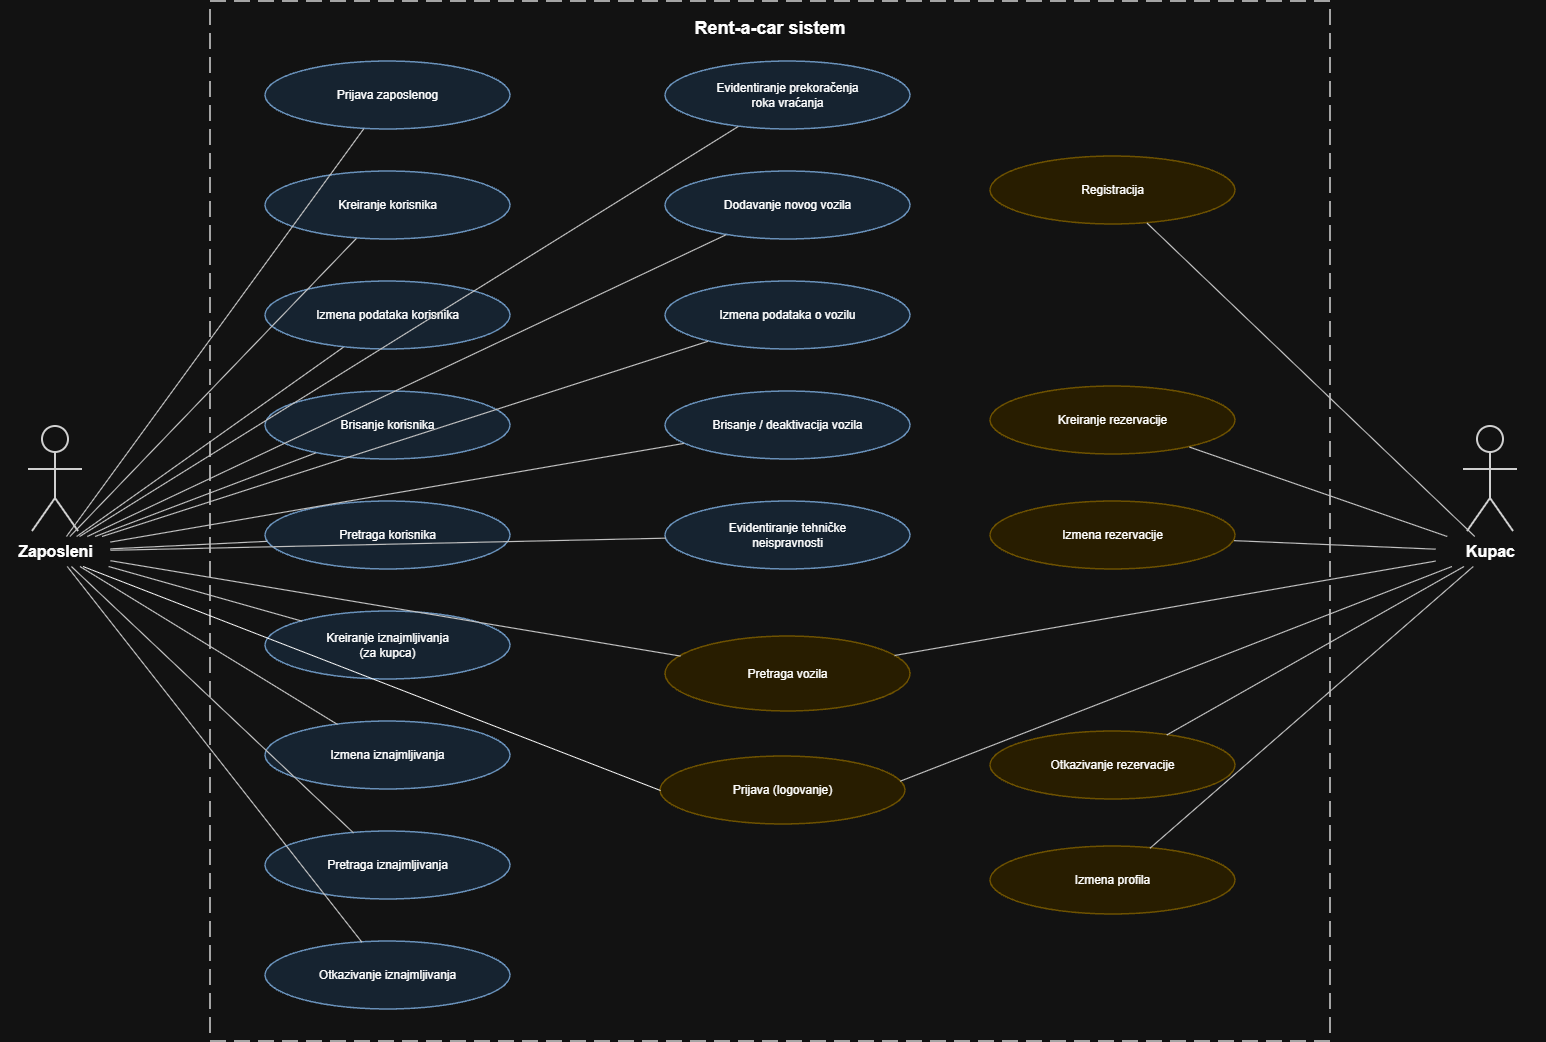

The diagram above was exported from draw.io. Its source (the exported page's mxGraphModel, read from the mxfile embedded in the PNG):
<mxGraphModel dx="1800" dy="1077" grid="1" gridSize="10" guides="1" tooltips="1" connect="1" arrows="1" fold="1" page="1" pageScale="1" pageWidth="1800" pageHeight="1250" math="0" shadow="0">
  <root>
    <mxCell id="0" />
    <mxCell id="1" parent="0" />
    <mxCell id="system" parent="1" style="rounded=0;whiteSpace=wrap;html=1;dashed=1;dashPattern=8 4;strokeWidth=2;strokeColor=#555555;fillColor=none;verticalAlign=top;align=center;fontStyle=1;fontSize=18;spacingTop=10;" value="Rent-a-car sistem" vertex="1">
      <mxGeometry height="1040" width="1120" x="300" y="55" as="geometry" />
    </mxCell>
    <mxCell id="employee_head" parent="1" style="shape=ellipse;whiteSpace=wrap;html=1;aspect=fixed;fillColor=#ffffff;strokeColor=#222222;strokeWidth=2;" value="" vertex="1">
      <mxGeometry height="26" width="26" x="132" y="480" as="geometry" />
    </mxCell>
    <mxCell id="employee_body" edge="1" parent="1" style="endArrow=none;startArrow=none;html=1;strokeColor=#222222;strokeWidth=2;rounded=0;" value="">
      <mxGeometry relative="1" as="geometry">
        <mxPoint x="145" y="506" as="sourcePoint" />
        <mxPoint x="145" y="552" as="targetPoint" />
      </mxGeometry>
    </mxCell>
    <mxCell id="employee_arms" edge="1" parent="1" style="endArrow=none;startArrow=none;html=1;strokeColor=#222222;strokeWidth=2;rounded=0;" value="">
      <mxGeometry relative="1" as="geometry">
        <mxPoint x="118" y="523" as="sourcePoint" />
        <mxPoint x="172" y="523" as="targetPoint" />
      </mxGeometry>
    </mxCell>
    <mxCell id="employee_leg1" edge="1" parent="1" style="endArrow=none;startArrow=none;html=1;strokeColor=#222222;strokeWidth=2;rounded=0;" value="">
      <mxGeometry relative="1" as="geometry">
        <mxPoint x="145" y="552" as="sourcePoint" />
        <mxPoint x="122" y="585" as="targetPoint" />
      </mxGeometry>
    </mxCell>
    <mxCell id="employee_leg2" edge="1" parent="1" style="endArrow=none;startArrow=none;html=1;strokeColor=#222222;strokeWidth=2;rounded=0;" value="">
      <mxGeometry relative="1" as="geometry">
        <mxPoint x="145" y="552" as="sourcePoint" />
        <mxPoint x="168" y="585" as="targetPoint" />
      </mxGeometry>
    </mxCell>
    <mxCell id="employee_label" parent="1" style="text;html=1;align=center;verticalAlign=middle;fontStyle=1;fontSize=16;" value="Zaposleni" vertex="1">
      <mxGeometry height="30" width="110" x="90" y="590" as="geometry" />
    </mxCell>
    <mxCell id="customer_head" parent="1" style="shape=ellipse;whiteSpace=wrap;html=1;aspect=fixed;fillColor=#ffffff;strokeColor=#222222;strokeWidth=2;" value="" vertex="1">
      <mxGeometry height="26" width="26" x="1567" y="480" as="geometry" />
    </mxCell>
    <mxCell id="customer_body" edge="1" parent="1" style="endArrow=none;startArrow=none;html=1;strokeColor=#222222;strokeWidth=2;rounded=0;" value="">
      <mxGeometry relative="1" as="geometry">
        <mxPoint x="1580" y="506" as="sourcePoint" />
        <mxPoint x="1580" y="552" as="targetPoint" />
      </mxGeometry>
    </mxCell>
    <mxCell id="customer_arms" edge="1" parent="1" style="endArrow=none;startArrow=none;html=1;strokeColor=#222222;strokeWidth=2;rounded=0;" value="">
      <mxGeometry relative="1" as="geometry">
        <mxPoint x="1553" y="523" as="sourcePoint" />
        <mxPoint x="1607" y="523" as="targetPoint" />
      </mxGeometry>
    </mxCell>
    <mxCell id="customer_leg1" edge="1" parent="1" style="endArrow=none;startArrow=none;html=1;strokeColor=#222222;strokeWidth=2;rounded=0;" value="">
      <mxGeometry relative="1" as="geometry">
        <mxPoint x="1580" y="552" as="sourcePoint" />
        <mxPoint x="1557" y="585" as="targetPoint" />
      </mxGeometry>
    </mxCell>
    <mxCell id="customer_leg2" edge="1" parent="1" style="endArrow=none;startArrow=none;html=1;strokeColor=#222222;strokeWidth=2;rounded=0;" value="">
      <mxGeometry relative="1" as="geometry">
        <mxPoint x="1580" y="552" as="sourcePoint" />
        <mxPoint x="1603" y="585" as="targetPoint" />
      </mxGeometry>
    </mxCell>
    <mxCell id="customer_label" parent="1" style="text;html=1;align=center;verticalAlign=middle;fontStyle=1;fontSize=16;" value="Kupac" vertex="1">
      <mxGeometry height="30" width="110" x="1525" y="590" as="geometry" />
    </mxCell>
    <mxCell id="emp_login" parent="1" style="ellipse;whiteSpace=wrap;html=1;fillColor=#e1f0ff;strokeColor=#4a78a8;strokeWidth=1.5;fontSize=12;align=center;verticalAlign=middle;spacing=5;" value="Prijava zaposlenog" vertex="1">
      <mxGeometry height="68" width="245" x="355" y="115" as="geometry" />
    </mxCell>
    <mxCell id="emp_create_user" parent="1" style="ellipse;whiteSpace=wrap;html=1;fillColor=#e1f0ff;strokeColor=#4a78a8;strokeWidth=1.5;fontSize=12;align=center;verticalAlign=middle;spacing=5;" value="Kreiranje korisnika" vertex="1">
      <mxGeometry height="68" width="245" x="355" y="225" as="geometry" />
    </mxCell>
    <mxCell id="emp_edit_user" parent="1" style="ellipse;whiteSpace=wrap;html=1;fillColor=#e1f0ff;strokeColor=#4a78a8;strokeWidth=1.5;fontSize=12;align=center;verticalAlign=middle;spacing=5;" value="Izmena podataka korisnika" vertex="1">
      <mxGeometry height="68" width="245" x="355" y="335" as="geometry" />
    </mxCell>
    <mxCell id="emp_delete_user" parent="1" style="ellipse;whiteSpace=wrap;html=1;fillColor=#e1f0ff;strokeColor=#4a78a8;strokeWidth=1.5;fontSize=12;align=center;verticalAlign=middle;spacing=5;" value="Brisanje korisnika" vertex="1">
      <mxGeometry height="68" width="245" x="355" y="445" as="geometry" />
    </mxCell>
    <mxCell id="emp_search_user" parent="1" style="ellipse;whiteSpace=wrap;html=1;fillColor=#e1f0ff;strokeColor=#4a78a8;strokeWidth=1.5;fontSize=12;align=center;verticalAlign=middle;spacing=5;" value="Pretraga korisnika" vertex="1">
      <mxGeometry height="68" width="245" x="355" y="555" as="geometry" />
    </mxCell>
    <mxCell id="emp_create_rent" parent="1" style="ellipse;whiteSpace=wrap;html=1;fillColor=#e1f0ff;strokeColor=#4a78a8;strokeWidth=1.5;fontSize=12;align=center;verticalAlign=middle;spacing=5;" value="Kreiranje iznajmljivanja&lt;br&gt;(za kupca)" vertex="1">
      <mxGeometry height="68" width="245" x="355" y="665" as="geometry" />
    </mxCell>
    <mxCell id="emp_edit_rent" parent="1" style="ellipse;whiteSpace=wrap;html=1;fillColor=#e1f0ff;strokeColor=#4a78a8;strokeWidth=1.5;fontSize=12;align=center;verticalAlign=middle;spacing=5;" value="Izmena iznajmljivanja" vertex="1">
      <mxGeometry height="68" width="245" x="355" y="775" as="geometry" />
    </mxCell>
    <mxCell id="emp_search_rent" parent="1" style="ellipse;whiteSpace=wrap;html=1;fillColor=#e1f0ff;strokeColor=#4a78a8;strokeWidth=1.5;fontSize=12;align=center;verticalAlign=middle;spacing=5;" value="Pretraga iznajmljivanja" vertex="1">
      <mxGeometry height="68" width="245" x="355" y="885" as="geometry" />
    </mxCell>
    <mxCell id="emp_cancel_rent" parent="1" style="ellipse;whiteSpace=wrap;html=1;fillColor=#e1f0ff;strokeColor=#4a78a8;strokeWidth=1.5;fontSize=12;align=center;verticalAlign=middle;spacing=5;" value="Otkazivanje iznajmljivanja" vertex="1">
      <mxGeometry height="68" width="245" x="355" y="995" as="geometry" />
    </mxCell>
    <mxCell id="emp_overdue" parent="1" style="ellipse;whiteSpace=wrap;html=1;fillColor=#e1f0ff;strokeColor=#4a78a8;strokeWidth=1.5;fontSize=12;align=center;verticalAlign=middle;spacing=5;" value="Evidentiranje prekoračenja&lt;br&gt;roka vraćanja" vertex="1">
      <mxGeometry height="68" width="245" x="755" y="115" as="geometry" />
    </mxCell>
    <mxCell id="emp_add_vehicle" parent="1" style="ellipse;whiteSpace=wrap;html=1;fillColor=#e1f0ff;strokeColor=#4a78a8;strokeWidth=1.5;fontSize=12;align=center;verticalAlign=middle;spacing=5;" value="Dodavanje novog vozila" vertex="1">
      <mxGeometry height="68" width="245" x="755" y="225" as="geometry" />
    </mxCell>
    <mxCell id="emp_edit_vehicle" parent="1" style="ellipse;whiteSpace=wrap;html=1;fillColor=#e1f0ff;strokeColor=#4a78a8;strokeWidth=1.5;fontSize=12;align=center;verticalAlign=middle;spacing=5;" value="Izmena podataka o vozilu" vertex="1">
      <mxGeometry height="68" width="245" x="755" y="335" as="geometry" />
    </mxCell>
    <mxCell id="emp_delete_vehicle" parent="1" style="ellipse;whiteSpace=wrap;html=1;fillColor=#e1f0ff;strokeColor=#4a78a8;strokeWidth=1.5;fontSize=12;align=center;verticalAlign=middle;spacing=5;" value="Brisanje / deaktivacija vozila" vertex="1">
      <mxGeometry height="68" width="245" x="755" y="445" as="geometry" />
    </mxCell>
    <mxCell id="emp_fault" parent="1" style="ellipse;whiteSpace=wrap;html=1;fillColor=#e1f0ff;strokeColor=#4a78a8;strokeWidth=1.5;fontSize=12;align=center;verticalAlign=middle;spacing=5;" value="Evidentiranje tehničke&lt;br&gt;neispravnosti" vertex="1">
      <mxGeometry height="68" width="245" x="755" y="555" as="geometry" />
    </mxCell>
    <mxCell id="search_vehicle" parent="1" style="ellipse;whiteSpace=wrap;html=1;fillColor=#fff2cc;strokeColor=#d6b656;strokeWidth=1.5;fontSize=12;align=center;verticalAlign=middle;spacing=5;" value="Pretraga vozila" vertex="1">
      <mxGeometry height="75" width="245" x="755" y="690" as="geometry" />
    </mxCell>
    <mxCell id="cust_register" parent="1" style="ellipse;whiteSpace=wrap;html=1;fillColor=#fff2cc;strokeColor=#d6b656;strokeWidth=1.5;fontSize=12;align=center;verticalAlign=middle;spacing=5;" value="Registracija" vertex="1">
      <mxGeometry height="68" width="245" x="1080" y="210" as="geometry" />
    </mxCell>
    <mxCell id="cust_login" parent="1" style="ellipse;whiteSpace=wrap;html=1;fillColor=#fff2cc;strokeColor=#d6b656;strokeWidth=1.5;fontSize=12;align=center;verticalAlign=middle;spacing=5;" value="Prijava (logovanje)" vertex="1">
      <mxGeometry height="68" width="245" x="750" y="810" as="geometry" />
    </mxCell>
    <mxCell id="cust_create_res" parent="1" style="ellipse;whiteSpace=wrap;html=1;fillColor=#fff2cc;strokeColor=#d6b656;strokeWidth=1.5;fontSize=12;align=center;verticalAlign=middle;spacing=5;" value="Kreiranje rezervacije" vertex="1">
      <mxGeometry height="68" width="245" x="1080" y="440" as="geometry" />
    </mxCell>
    <mxCell id="cust_edit_res" parent="1" style="ellipse;whiteSpace=wrap;html=1;fillColor=#fff2cc;strokeColor=#d6b656;strokeWidth=1.5;fontSize=12;align=center;verticalAlign=middle;spacing=5;" value="Izmena rezervacije" vertex="1">
      <mxGeometry height="68" width="245" x="1080" y="555" as="geometry" />
    </mxCell>
    <mxCell id="cust_cancel_res" parent="1" style="ellipse;whiteSpace=wrap;html=1;fillColor=#fff2cc;strokeColor=#d6b656;strokeWidth=1.5;fontSize=12;align=center;verticalAlign=middle;spacing=5;" value="Otkazivanje rezervacije" vertex="1">
      <mxGeometry height="68" width="245" x="1080" y="785" as="geometry" />
    </mxCell>
    <mxCell id="cust_profile" parent="1" style="ellipse;whiteSpace=wrap;html=1;fillColor=#fff2cc;strokeColor=#d6b656;strokeWidth=1.5;fontSize=12;align=center;verticalAlign=middle;spacing=5;" value="Izmena profila" vertex="1">
      <mxGeometry height="68" width="245" x="1080" y="900" as="geometry" />
    </mxCell>
    <mxCell id="e_emp_0" edge="1" parent="1" source="employee_label" style="edgeStyle=none;html=1;rounded=0;strokeColor=#333333;strokeWidth=1.2;endArrow=none;startArrow=none;" target="emp_login" value="">
      <mxGeometry relative="1" as="geometry" />
    </mxCell>
    <mxCell id="e_emp_1" edge="1" parent="1" source="employee_label" style="edgeStyle=none;html=1;rounded=0;strokeColor=#333333;strokeWidth=1.2;endArrow=none;startArrow=none;" target="emp_create_user" value="">
      <mxGeometry relative="1" as="geometry" />
    </mxCell>
    <mxCell id="e_emp_2" edge="1" parent="1" source="employee_label" style="edgeStyle=none;html=1;rounded=0;strokeColor=#333333;strokeWidth=1.2;endArrow=none;startArrow=none;" target="emp_edit_user" value="">
      <mxGeometry relative="1" as="geometry" />
    </mxCell>
    <mxCell id="e_emp_3" edge="1" parent="1" source="employee_label" style="edgeStyle=none;html=1;rounded=0;strokeColor=#333333;strokeWidth=1.2;endArrow=none;startArrow=none;" target="emp_delete_user" value="">
      <mxGeometry relative="1" as="geometry" />
    </mxCell>
    <mxCell id="e_emp_4" edge="1" parent="1" source="employee_label" style="edgeStyle=none;html=1;rounded=0;strokeColor=#333333;strokeWidth=1.2;endArrow=none;startArrow=none;" target="emp_search_user" value="">
      <mxGeometry relative="1" as="geometry" />
    </mxCell>
    <mxCell id="e_emp_5" edge="1" parent="1" source="employee_label" style="edgeStyle=none;html=1;rounded=0;strokeColor=#333333;strokeWidth=1.2;endArrow=none;startArrow=none;" target="emp_create_rent" value="">
      <mxGeometry relative="1" as="geometry" />
    </mxCell>
    <mxCell id="e_emp_6" edge="1" parent="1" source="employee_label" style="edgeStyle=none;html=1;rounded=0;strokeColor=#333333;strokeWidth=1.2;endArrow=none;startArrow=none;" target="emp_edit_rent" value="">
      <mxGeometry relative="1" as="geometry" />
    </mxCell>
    <mxCell id="e_emp_7" edge="1" parent="1" source="employee_label" style="edgeStyle=none;html=1;rounded=0;strokeColor=#333333;strokeWidth=1.2;endArrow=none;startArrow=none;" target="emp_search_rent" value="">
      <mxGeometry relative="1" as="geometry" />
    </mxCell>
    <mxCell id="e_emp_8" edge="1" parent="1" source="employee_label" style="edgeStyle=none;html=1;rounded=0;strokeColor=#333333;strokeWidth=1.2;endArrow=none;startArrow=none;" target="emp_cancel_rent" value="">
      <mxGeometry relative="1" as="geometry" />
    </mxCell>
    <mxCell id="e_emp_9" edge="1" parent="1" source="employee_label" style="edgeStyle=none;html=1;rounded=0;strokeColor=#333333;strokeWidth=1.2;endArrow=none;startArrow=none;" target="emp_overdue" value="">
      <mxGeometry relative="1" as="geometry" />
    </mxCell>
    <mxCell id="e_emp_10" edge="1" parent="1" source="employee_label" style="edgeStyle=none;html=1;rounded=0;strokeColor=#333333;strokeWidth=1.2;endArrow=none;startArrow=none;" target="emp_add_vehicle" value="">
      <mxGeometry relative="1" as="geometry" />
    </mxCell>
    <mxCell id="e_emp_11" edge="1" parent="1" source="employee_label" style="edgeStyle=none;html=1;rounded=0;strokeColor=#333333;strokeWidth=1.2;endArrow=none;startArrow=none;" target="emp_edit_vehicle" value="">
      <mxGeometry relative="1" as="geometry" />
    </mxCell>
    <mxCell id="e_emp_12" edge="1" parent="1" source="employee_label" style="edgeStyle=none;html=1;rounded=0;strokeColor=#333333;strokeWidth=1.2;endArrow=none;startArrow=none;" target="emp_delete_vehicle" value="">
      <mxGeometry relative="1" as="geometry" />
    </mxCell>
    <mxCell id="e_emp_13" edge="1" parent="1" source="employee_label" style="edgeStyle=none;html=1;rounded=0;strokeColor=#333333;strokeWidth=1.2;endArrow=none;startArrow=none;" target="emp_fault" value="">
      <mxGeometry relative="1" as="geometry" />
    </mxCell>
    <mxCell id="e_emp_14" edge="1" parent="1" source="employee_label" style="edgeStyle=none;html=1;rounded=0;strokeColor=#333333;strokeWidth=1.2;endArrow=none;startArrow=none;" target="search_vehicle" value="">
      <mxGeometry relative="1" as="geometry" />
    </mxCell>
    <mxCell id="e_cust_0" edge="1" parent="1" source="customer_label" style="edgeStyle=none;html=1;rounded=0;strokeColor=#333333;strokeWidth=1.2;endArrow=none;startArrow=none;" target="cust_register" value="">
      <mxGeometry relative="1" as="geometry" />
    </mxCell>
    <mxCell id="e_cust_1" edge="1" parent="1" source="customer_label" style="edgeStyle=none;html=1;rounded=0;strokeColor=#333333;strokeWidth=1.2;endArrow=none;startArrow=none;entryX=0.978;entryY=0.364;entryDx=0;entryDy=0;entryPerimeter=0;" target="cust_login" value="">
      <mxGeometry relative="1" as="geometry" />
    </mxCell>
    <mxCell id="e_cust_2" edge="1" parent="1" source="customer_label" style="edgeStyle=none;html=1;rounded=0;strokeColor=#333333;strokeWidth=1.2;endArrow=none;startArrow=none;" target="cust_create_res" value="">
      <mxGeometry relative="1" as="geometry" />
    </mxCell>
    <mxCell id="e_cust_3" edge="1" parent="1" source="customer_label" style="edgeStyle=none;html=1;rounded=0;strokeColor=#333333;strokeWidth=1.2;endArrow=none;startArrow=none;" target="cust_edit_res" value="">
      <mxGeometry relative="1" as="geometry" />
    </mxCell>
    <mxCell id="e_cust_4" edge="1" parent="1" source="customer_label" style="edgeStyle=none;html=1;rounded=0;strokeColor=#333333;strokeWidth=1.2;endArrow=none;startArrow=none;" target="cust_cancel_res" value="">
      <mxGeometry relative="1" as="geometry" />
    </mxCell>
    <mxCell id="e_cust_5" edge="1" parent="1" source="customer_label" style="edgeStyle=none;html=1;rounded=0;strokeColor=#333333;strokeWidth=1.2;endArrow=none;startArrow=none;" target="cust_profile" value="">
      <mxGeometry relative="1" as="geometry" />
    </mxCell>
    <mxCell id="e_cust_6" edge="1" parent="1" source="customer_label" style="edgeStyle=none;html=1;rounded=0;strokeColor=#333333;strokeWidth=1.2;endArrow=none;startArrow=none;" target="search_vehicle" value="">
      <mxGeometry relative="1" as="geometry" />
    </mxCell>
    <mxCell id="oLoSoQs4IIjSrL-KxCfm-4" edge="1" parent="1" source="employee_label" style="endArrow=none;html=1;rounded=0;defaultLabelBackgroundColor=page;labelPadding=0 4;entryX=0;entryY=0.5;entryDx=0;entryDy=0;exitX=0.75;exitY=1;exitDx=0;exitDy=0;" target="cust_login" value="">
      <mxGeometry height="50" relative="1" width="50" as="geometry">
        <mxPoint x="640" y="820" as="sourcePoint" />
        <mxPoint x="690" y="770" as="targetPoint" />
      </mxGeometry>
    </mxCell>
  </root>
</mxGraphModel>